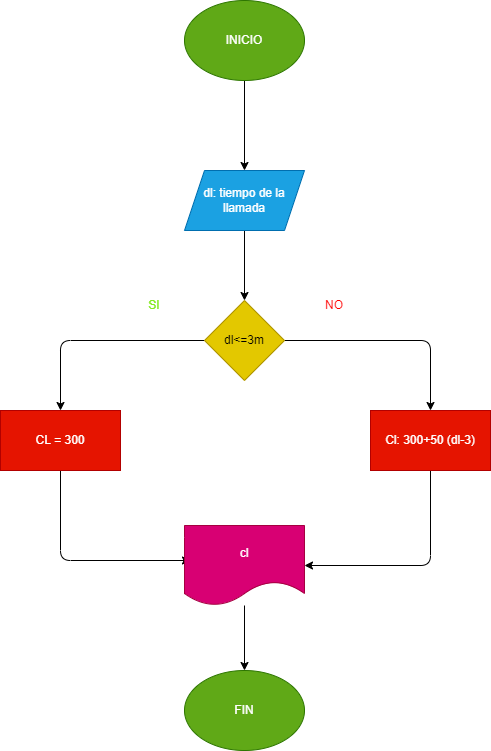

The diagram above was exported from draw.io. Its source (the exported page's mxGraphModel, read from the mxfile embedded in the PNG):
<mxGraphModel dx="1216" dy="792" grid="1" gridSize="10" guides="1" tooltips="1" connect="1" arrows="1" fold="1" page="1" pageScale="1" pageWidth="827" pageHeight="1169" math="0" shadow="0">
  <root>
    <mxCell id="0" />
    <mxCell id="1" parent="0" />
    <mxCell id="4" value="" style="edgeStyle=none;html=1;" edge="1" parent="1" source="2" target="3">
      <mxGeometry relative="1" as="geometry" />
    </mxCell>
    <mxCell id="2" value="INICIO" style="ellipse;whiteSpace=wrap;html=1;fillColor=#60a917;fontColor=#ffffff;strokeColor=#2D7600;" vertex="1" parent="1">
      <mxGeometry x="354" y="20" width="120" height="80" as="geometry" />
    </mxCell>
    <mxCell id="6" value="" style="edgeStyle=none;html=1;" edge="1" parent="1" source="3" target="5">
      <mxGeometry relative="1" as="geometry" />
    </mxCell>
    <mxCell id="3" value="dl: tiempo de la llamada" style="shape=parallelogram;perimeter=parallelogramPerimeter;whiteSpace=wrap;html=1;fixedSize=1;fillColor=#1ba1e2;fontColor=#ffffff;strokeColor=#006EAF;" vertex="1" parent="1">
      <mxGeometry x="354" y="190" width="120" height="60" as="geometry" />
    </mxCell>
    <mxCell id="10" value="" style="edgeStyle=none;html=1;entryX=0.5;entryY=0;entryDx=0;entryDy=0;" edge="1" parent="1" source="5" target="32">
      <mxGeometry relative="1" as="geometry">
        <mxPoint x="600" y="420" as="targetPoint" />
        <Array as="points">
          <mxPoint x="600" y="360" />
        </Array>
      </mxGeometry>
    </mxCell>
    <mxCell id="12" value="" style="edgeStyle=none;html=1;" edge="1" parent="1" source="5" target="11">
      <mxGeometry relative="1" as="geometry">
        <Array as="points">
          <mxPoint x="230" y="360" />
        </Array>
      </mxGeometry>
    </mxCell>
    <mxCell id="5" value="dl&amp;lt;=3m" style="rhombus;whiteSpace=wrap;html=1;fillColor=#e3c800;fontColor=#000000;strokeColor=#B09500;" vertex="1" parent="1">
      <mxGeometry x="374" y="320" width="80" height="80" as="geometry" />
    </mxCell>
    <mxCell id="18" style="edgeStyle=none;html=1;" edge="1" parent="1" source="11">
      <mxGeometry relative="1" as="geometry">
        <mxPoint x="360" y="580" as="targetPoint" />
        <Array as="points">
          <mxPoint x="230" y="580" />
        </Array>
      </mxGeometry>
    </mxCell>
    <mxCell id="11" value="CL = 300" style="whiteSpace=wrap;html=1;fillColor=#e51400;fontColor=#ffffff;strokeColor=#B20000;" vertex="1" parent="1">
      <mxGeometry x="170" y="430" width="120" height="60" as="geometry" />
    </mxCell>
    <mxCell id="27" style="edgeStyle=none;html=1;entryX=0.5;entryY=0;entryDx=0;entryDy=0;" edge="1" parent="1" source="17" target="26">
      <mxGeometry relative="1" as="geometry" />
    </mxCell>
    <mxCell id="17" value="cl" style="shape=document;whiteSpace=wrap;html=1;boundedLbl=1;fillColor=#d80073;fontColor=#ffffff;strokeColor=#A50040;" vertex="1" parent="1">
      <mxGeometry x="354" y="545" width="120" height="80" as="geometry" />
    </mxCell>
    <mxCell id="26" value="FIN" style="ellipse;whiteSpace=wrap;html=1;fillColor=#60a917;fontColor=#ffffff;strokeColor=#2D7600;" vertex="1" parent="1">
      <mxGeometry x="354" y="690" width="120" height="80" as="geometry" />
    </mxCell>
    <mxCell id="28" value="&lt;font color=&quot;#85eb20&quot;&gt;SI&lt;/font&gt;" style="text;html=1;strokeColor=none;fillColor=none;align=center;verticalAlign=middle;whiteSpace=wrap;rounded=0;" vertex="1" parent="1">
      <mxGeometry x="294" y="310" width="60" height="30" as="geometry" />
    </mxCell>
    <mxCell id="29" value="&lt;font color=&quot;#ff0000&quot;&gt;NO&lt;/font&gt;" style="text;html=1;strokeColor=none;fillColor=none;align=center;verticalAlign=middle;whiteSpace=wrap;rounded=0;" vertex="1" parent="1">
      <mxGeometry x="474" y="310" width="60" height="30" as="geometry" />
    </mxCell>
    <mxCell id="33" style="edgeStyle=none;html=1;entryX=1;entryY=0.5;entryDx=0;entryDy=0;" edge="1" parent="1" source="32" target="17">
      <mxGeometry relative="1" as="geometry">
        <Array as="points">
          <mxPoint x="600" y="585" />
        </Array>
      </mxGeometry>
    </mxCell>
    <mxCell id="32" value="Cl: 300+50 (dl-3)" style="rounded=0;whiteSpace=wrap;html=1;fillColor=#e51400;fontColor=#ffffff;strokeColor=#B20000;" vertex="1" parent="1">
      <mxGeometry x="540" y="430" width="120" height="60" as="geometry" />
    </mxCell>
  </root>
</mxGraphModel>